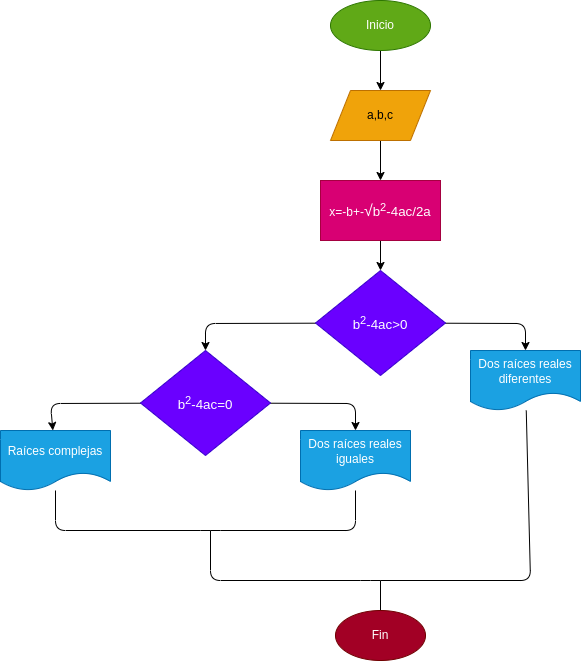

The diagram above was exported from draw.io. Its source (the exported page's mxGraphModel, read from the mxfile embedded in the PNG):
<mxGraphModel dx="1391" dy="409" grid="1" gridSize="10" guides="1" tooltips="1" connect="1" arrows="1" fold="1" page="1" pageScale="1" pageWidth="827" pageHeight="1169" math="0" shadow="0">
  <root>
    <mxCell id="0" />
    <mxCell id="1" parent="0" />
    <mxCell id="4" value="" style="edgeStyle=none;html=1;" parent="1" source="2" target="3" edge="1">
      <mxGeometry relative="1" as="geometry" />
    </mxCell>
    <mxCell id="2" value="Inicio" style="ellipse;whiteSpace=wrap;html=1;fillColor=#60a917;fontColor=#ffffff;strokeColor=#2D7600;" parent="1" vertex="1">
      <mxGeometry x="280" y="30" width="100" height="50" as="geometry" />
    </mxCell>
    <mxCell id="8" value="" style="edgeStyle=none;html=1;" parent="1" source="3" target="7" edge="1">
      <mxGeometry relative="1" as="geometry" />
    </mxCell>
    <mxCell id="3" value="a,b,c" style="shape=parallelogram;perimeter=parallelogramPerimeter;whiteSpace=wrap;html=1;fixedSize=1;fillColor=#f0a30a;strokeColor=#BD7000;fontColor=#000000;" parent="1" vertex="1">
      <mxGeometry x="280" y="120" width="100" height="50" as="geometry" />
    </mxCell>
    <mxCell id="10" value="" style="edgeStyle=none;html=1;fontColor=#FFFFFF;" parent="1" source="7" target="9" edge="1">
      <mxGeometry relative="1" as="geometry" />
    </mxCell>
    <mxCell id="7" value="x=-b+-&lt;span style=&quot;font-family: &amp;#34;arial&amp;#34; , sans-serif ; font-size: 16px&quot;&gt;√&lt;/span&gt;&lt;span style=&quot;font-family: &amp;#34;arial&amp;#34; , sans-serif ; font-size: 13.3333px&quot;&gt;b&lt;sup&gt;2&lt;/sup&gt;-4ac/2a&lt;/span&gt;" style="whiteSpace=wrap;html=1;fillColor=#d80073;strokeColor=#A50040;fontColor=#ffffff;" parent="1" vertex="1">
      <mxGeometry x="270" y="210" width="120" height="60" as="geometry" />
    </mxCell>
    <mxCell id="12" style="edgeStyle=none;html=1;fontColor=#FFFFFF;" parent="1" source="9" target="11" edge="1">
      <mxGeometry relative="1" as="geometry">
        <Array as="points">
          <mxPoint x="475" y="353" />
        </Array>
      </mxGeometry>
    </mxCell>
    <mxCell id="15" style="edgeStyle=none;html=1;fontColor=#FFFFFF;" parent="1" source="9" target="13" edge="1">
      <mxGeometry relative="1" as="geometry">
        <Array as="points">
          <mxPoint x="155" y="353" />
        </Array>
      </mxGeometry>
    </mxCell>
    <mxCell id="9" value="&lt;span style=&quot;font-family: &amp;#34;arial&amp;#34; , sans-serif ; font-size: 13.3333px&quot;&gt;b&lt;sup&gt;2&lt;/sup&gt;-4ac&amp;gt;0&lt;/span&gt;" style="rhombus;whiteSpace=wrap;html=1;fillColor=#6a00ff;strokeColor=#3700CC;fontColor=#ffffff;" parent="1" vertex="1">
      <mxGeometry x="265" y="300" width="130" height="105" as="geometry" />
    </mxCell>
    <mxCell id="22" style="edgeStyle=none;html=1;fontColor=#FFFFFF;endArrow=none;endFill=0;" parent="1" source="11" edge="1">
      <mxGeometry relative="1" as="geometry">
        <mxPoint x="160" y="560" as="targetPoint" />
        <Array as="points">
          <mxPoint x="480" y="610" />
          <mxPoint x="320" y="610" />
          <mxPoint x="160" y="610" />
        </Array>
      </mxGeometry>
    </mxCell>
    <mxCell id="11" value="Dos raíces reales diferentes" style="shape=document;whiteSpace=wrap;html=1;boundedLbl=1;labelBackgroundColor=none;fontColor=#ffffff;fillColor=#1ba1e2;strokeColor=#006EAF;" parent="1" vertex="1">
      <mxGeometry x="420" y="380" width="110" height="60" as="geometry" />
    </mxCell>
    <mxCell id="16" style="edgeStyle=none;html=1;fontColor=#FFFFFF;" parent="1" source="13" target="14" edge="1">
      <mxGeometry relative="1" as="geometry">
        <Array as="points">
          <mxPoint x="305" y="433" />
        </Array>
      </mxGeometry>
    </mxCell>
    <mxCell id="19" style="edgeStyle=none;html=1;fontColor=#FFFFFF;" parent="1" source="13" target="18" edge="1">
      <mxGeometry relative="1" as="geometry">
        <Array as="points">
          <mxPoint y="433" />
        </Array>
      </mxGeometry>
    </mxCell>
    <mxCell id="13" value="&lt;span style=&quot;font-family: &amp;#34;arial&amp;#34; , sans-serif ; font-size: 13.3333px&quot;&gt;b&lt;sup&gt;2&lt;/sup&gt;-4ac=0&lt;/span&gt;" style="rhombus;whiteSpace=wrap;html=1;fillColor=#6a00ff;strokeColor=#3700CC;fontColor=#ffffff;" parent="1" vertex="1">
      <mxGeometry x="90" y="380" width="130" height="105" as="geometry" />
    </mxCell>
    <mxCell id="14" value="Dos raíces reales iguales" style="shape=document;whiteSpace=wrap;html=1;boundedLbl=1;labelBackgroundColor=none;fontColor=#ffffff;fillColor=#1ba1e2;strokeColor=#006EAF;" parent="1" vertex="1">
      <mxGeometry x="250" y="460" width="110" height="60" as="geometry" />
    </mxCell>
    <mxCell id="20" style="edgeStyle=none;html=1;fontColor=#FFFFFF;endArrow=none;endFill=0;" parent="1" source="18" target="14" edge="1">
      <mxGeometry relative="1" as="geometry">
        <Array as="points">
          <mxPoint x="5" y="560" />
          <mxPoint x="160" y="560" />
          <mxPoint x="305" y="560" />
        </Array>
      </mxGeometry>
    </mxCell>
    <mxCell id="18" value="Raíces complejas" style="shape=document;whiteSpace=wrap;html=1;boundedLbl=1;labelBackgroundColor=none;fontColor=#ffffff;fillColor=#1ba1e2;strokeColor=#006EAF;" parent="1" vertex="1">
      <mxGeometry x="-50" y="460" width="110" height="60" as="geometry" />
    </mxCell>
    <mxCell id="23" style="edgeStyle=none;html=1;fontColor=#FFFFFF;endArrow=none;endFill=0;" parent="1" source="21" edge="1">
      <mxGeometry relative="1" as="geometry">
        <mxPoint x="330" y="610" as="targetPoint" />
      </mxGeometry>
    </mxCell>
    <mxCell id="21" value="Fin" style="ellipse;whiteSpace=wrap;html=1;labelBackgroundColor=none;fontColor=#ffffff;fillColor=#a20025;strokeColor=#6F0000;" parent="1" vertex="1">
      <mxGeometry x="285" y="640" width="90" height="50" as="geometry" />
    </mxCell>
  </root>
</mxGraphModel>